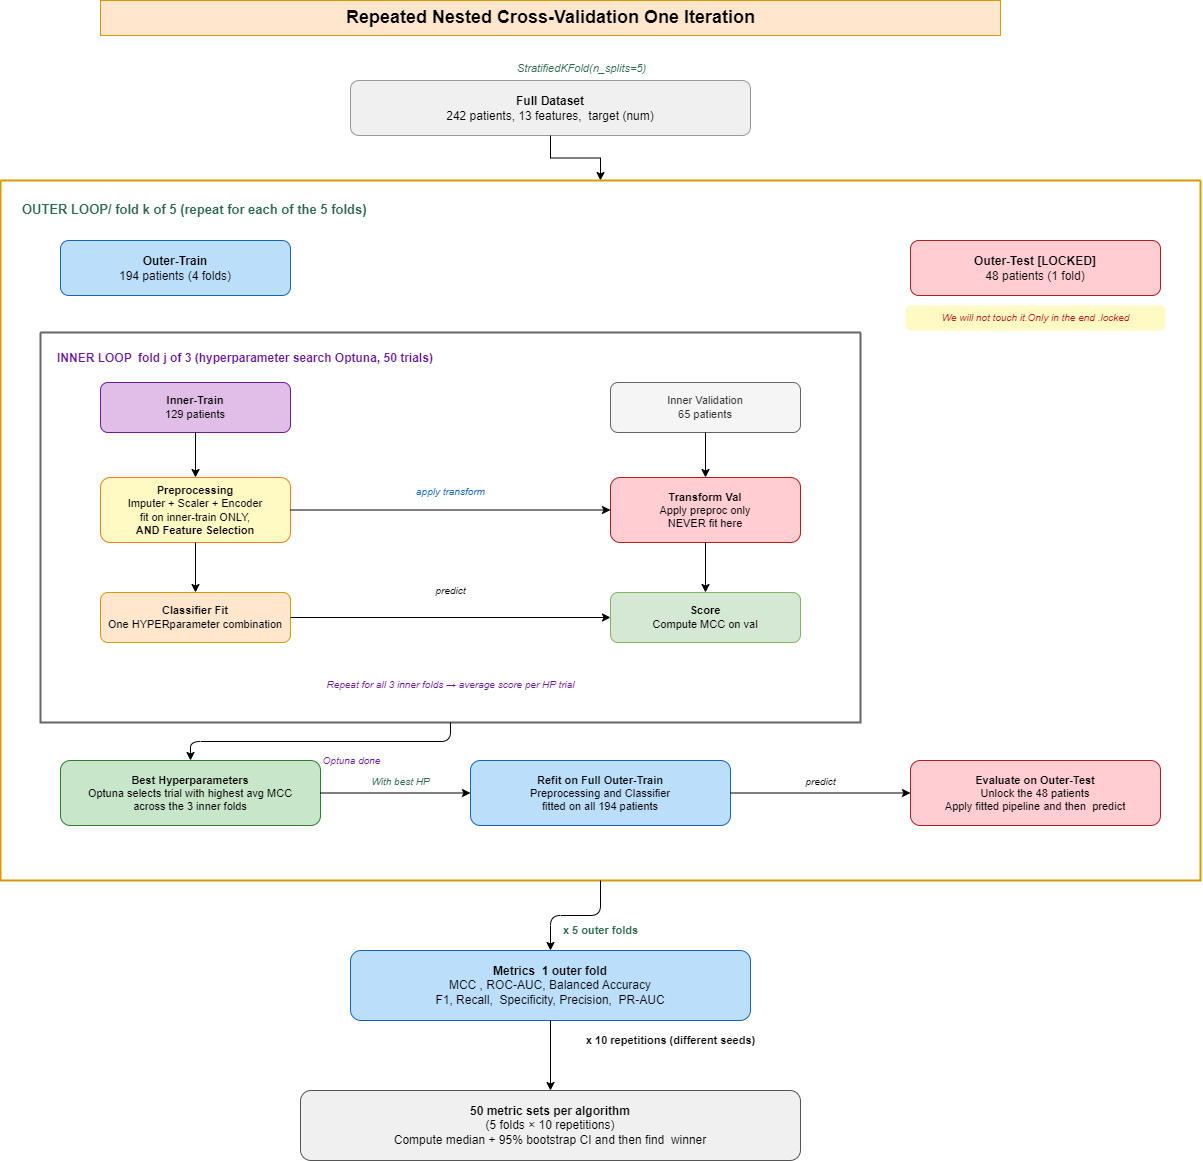

The diagram above was exported from draw.io. Its source (the exported page's mxGraphModel, read from the mxfile embedded in the PNG):
<mxGraphModel dx="1717" dy="950" grid="1" gridSize="10" guides="1" tooltips="1" connect="1" arrows="1" fold="1" page="1" pageScale="1" pageWidth="827" pageHeight="1169" math="0" shadow="0">
  <root>
    <mxCell id="f-jQWMsnW2lYpWc0HMnK-0" />
    <mxCell id="f-jQWMsnW2lYpWc0HMnK-1" parent="f-jQWMsnW2lYpWc0HMnK-0" />
    <mxCell id="RKAmwnamvURB2nshEQ2W-0" parent="f-jQWMsnW2lYpWc0HMnK-1" style="text;html=1;strokeColor=#d79b00;fillColor=#ffe6cc;align=center;fontSize=18;fontStyle=1;" value="Repeated Nested Cross-Validation One Iteration" vertex="1">
      <mxGeometry height="35" width="900" x="290" y="70" as="geometry" />
    </mxCell>
    <mxCell id="RKAmwnamvURB2nshEQ2W-1" parent="f-jQWMsnW2lYpWc0HMnK-1" style="rounded=1;whiteSpace=wrap;html=1;fillColor=#f0f0f0;strokeColor=#999999;fontSize=12;arcSize=15;" value="&lt;b&gt;Full Dataset&lt;/b&gt;&lt;br&gt;242 patients, 13 features,&amp;nbsp; target (num)" vertex="1">
      <mxGeometry height="55" width="400" x="540" y="150" as="geometry" />
    </mxCell>
    <mxCell id="RKAmwnamvURB2nshEQ2W-2" edge="1" parent="f-jQWMsnW2lYpWc0HMnK-1" source="RKAmwnamvURB2nshEQ2W-1" style="edgeStyle=orthogonalEdgeStyle;html=1;fontSize=11;fontColor=#2d6a4f;fontStyle=2;exitX=0.5;exitY=1;entryX=0.5;entryY=0;rounded=0;" target="RKAmwnamvURB2nshEQ2W-3" value="StratifiedKFold(n_splits=5)">
      <mxGeometry relative="1" x="0.1111" y="90" as="geometry">
        <mxPoint as="offset" />
      </mxGeometry>
    </mxCell>
    <mxCell id="RKAmwnamvURB2nshEQ2W-3" parent="f-jQWMsnW2lYpWc0HMnK-1" style="swimlane;startSize=0;fillColor=#ffe6cc;strokeColor=#d79b00;strokeWidth=2;rounded=1;arcSize=3;fontSize=13;fontStyle=1;" value="" vertex="1">
      <mxGeometry height="700" width="1200" x="190" y="250" as="geometry" />
    </mxCell>
    <mxCell id="RKAmwnamvURB2nshEQ2W-4" parent="RKAmwnamvURB2nshEQ2W-3" style="text;html=1;strokeColor=none;fillColor=none;fontSize=13;fontStyle=1;fontColor=#2d6a4f;align=left;" value="OUTER LOOP/ fold k of 5  (repeat for each of the 5 folds)" vertex="1">
      <mxGeometry height="25" width="700" x="20" y="15" as="geometry" />
    </mxCell>
    <mxCell id="RKAmwnamvURB2nshEQ2W-5" parent="RKAmwnamvURB2nshEQ2W-3" style="rounded=1;whiteSpace=wrap;html=1;fillColor=#bbdefb;strokeColor=#1565c0;fontSize=12;arcSize=15;" value="&lt;b&gt;Outer-Train&lt;/b&gt;&lt;br&gt;194 patients (4 folds)" vertex="1">
      <mxGeometry height="55" width="230" x="60" y="60" as="geometry" />
    </mxCell>
    <mxCell id="RKAmwnamvURB2nshEQ2W-6" parent="RKAmwnamvURB2nshEQ2W-3" style="rounded=1;whiteSpace=wrap;html=1;fillColor=#ffcdd2;strokeColor=#b71c1c;fontSize=12;arcSize=15;" value="&lt;b&gt;Outer-Test  [LOCKED]&lt;/b&gt;&lt;br&gt;48 patients (1 fold)" vertex="1">
      <mxGeometry height="55" width="250" x="910" y="60" as="geometry" />
    </mxCell>
    <mxCell id="RKAmwnamvURB2nshEQ2W-7" parent="RKAmwnamvURB2nshEQ2W-3" style="text;html=1;strokeColor=none;fillColor=#fff9c4;fontSize=10;fontStyle=2;fontColor=#b71c1c;align=center;rounded=1;arcSize=20;" value="We will not touch it.Only in the end .locked" vertex="1">
      <mxGeometry height="25" width="260" x="905" y="125" as="geometry" />
    </mxCell>
    <mxCell id="RKAmwnamvURB2nshEQ2W-8" parent="RKAmwnamvURB2nshEQ2W-3" style="swimlane;startSize=0;fillColor=#f5f5f5;strokeColor=#666666;strokeWidth=2;rounded=1;arcSize=3;fontColor=#333333;" value="" vertex="1">
      <mxGeometry height="390" width="820" x="40" y="152" as="geometry">
        <mxRectangle height="44" width="50" x="40" y="155" as="alternateBounds" />
      </mxGeometry>
    </mxCell>
    <mxCell id="RKAmwnamvURB2nshEQ2W-9" parent="RKAmwnamvURB2nshEQ2W-8" style="text;html=1;strokeColor=none;fillColor=none;fontSize=12;fontStyle=1;fontColor=#6a1b9a;align=left;" value="INNER LOOP&amp;nbsp; fold j of 3  (hyperparameter search Optuna, 50 trials)" vertex="1">
      <mxGeometry height="22" width="780" x="15" y="12" as="geometry" />
    </mxCell>
    <mxCell id="RKAmwnamvURB2nshEQ2W-10" parent="RKAmwnamvURB2nshEQ2W-8" style="rounded=1;whiteSpace=wrap;html=1;fillColor=#e1bee7;strokeColor=#6a1b9a;fontSize=11;arcSize=15;" value="&lt;b&gt;Inner-Train&lt;/b&gt;&lt;br&gt;129 patients" vertex="1">
      <mxGeometry height="50" width="190" x="60" y="50" as="geometry" />
    </mxCell>
    <mxCell id="RKAmwnamvURB2nshEQ2W-11" parent="RKAmwnamvURB2nshEQ2W-8" style="rounded=1;whiteSpace=wrap;html=1;fontSize=11;arcSize=15;fillColor=#f5f5f5;fontColor=#333333;strokeColor=#666666;" value="&lt;div&gt;Inner Validation&lt;/div&gt;65 patients" vertex="1">
      <mxGeometry height="50" width="190" x="570" y="50" as="geometry" />
    </mxCell>
    <mxCell id="RKAmwnamvURB2nshEQ2W-12" parent="RKAmwnamvURB2nshEQ2W-8" style="rounded=1;whiteSpace=wrap;html=1;fillColor=#fff9c4;strokeColor=#f57f17;fontSize=11;arcSize=15;" value="&lt;b&gt;Preprocessing&lt;/b&gt;&lt;br&gt;Imputer + Scale&lt;font style=&quot;color: rgb(0, 0, 0);&quot;&gt;r + Encoder&lt;br&gt;&lt;font&gt;fit on inner-train ONLY,&lt;/font&gt;&lt;/font&gt;&lt;div&gt;&lt;font style=&quot;color: rgb(0, 0, 0);&quot;&gt;&lt;font&gt;&lt;b&gt;AND Feature Selection&lt;/b&gt;&lt;br&gt;&lt;/font&gt;&lt;/font&gt;&lt;/div&gt;" vertex="1">
      <mxGeometry height="65" width="190" x="60" y="145" as="geometry" />
    </mxCell>
    <mxCell id="RKAmwnamvURB2nshEQ2W-13" parent="RKAmwnamvURB2nshEQ2W-8" style="rounded=1;whiteSpace=wrap;html=1;fillColor=#ffe6cc;strokeColor=#d79b00;fontSize=11;arcSize=15;" value="&lt;b&gt;Classifier Fit&lt;/b&gt;&lt;br&gt;One HYPERparameter combination" vertex="1">
      <mxGeometry height="50" width="190" x="60" y="260" as="geometry" />
    </mxCell>
    <mxCell id="RKAmwnamvURB2nshEQ2W-14" parent="RKAmwnamvURB2nshEQ2W-8" style="rounded=1;whiteSpace=wrap;html=1;fillColor=#ffcdd2;strokeColor=#b71c1c;fontSize=11;arcSize=15;" value="&lt;b&gt;Transform Val&lt;/b&gt;&lt;br&gt;Apply preproc only&lt;br&gt;&lt;font style=&quot;color: rgb(0, 0, 0);&quot;&gt;NEVER fit here&lt;/font&gt;" vertex="1">
      <mxGeometry height="65" width="190" x="570" y="145" as="geometry" />
    </mxCell>
    <mxCell id="RKAmwnamvURB2nshEQ2W-15" parent="RKAmwnamvURB2nshEQ2W-8" style="rounded=1;whiteSpace=wrap;html=1;fillColor=#d5e8d4;strokeColor=#82b366;fontSize=11;arcSize=15;" value="&lt;b&gt;Score&lt;/b&gt;&lt;br&gt;Compute MCC on val" vertex="1">
      <mxGeometry height="50" width="190" x="570" y="260" as="geometry" />
    </mxCell>
    <mxCell id="RKAmwnamvURB2nshEQ2W-16" edge="1" parent="RKAmwnamvURB2nshEQ2W-8" source="RKAmwnamvURB2nshEQ2W-10" style="edgeStyle=orthogonalEdgeStyle;html=1;" target="RKAmwnamvURB2nshEQ2W-12" value="">
      <mxGeometry relative="1" as="geometry" />
    </mxCell>
    <mxCell id="RKAmwnamvURB2nshEQ2W-17" edge="1" parent="RKAmwnamvURB2nshEQ2W-8" source="RKAmwnamvURB2nshEQ2W-12" style="edgeStyle=orthogonalEdgeStyle;html=1;" target="RKAmwnamvURB2nshEQ2W-13" value="">
      <mxGeometry relative="1" as="geometry" />
    </mxCell>
    <mxCell id="RKAmwnamvURB2nshEQ2W-18" edge="1" parent="RKAmwnamvURB2nshEQ2W-8" source="RKAmwnamvURB2nshEQ2W-12" style="edgeStyle=orthogonalEdgeStyle;html=1;fontSize=10;fontStyle=2;fontColor=#1565c0;" target="RKAmwnamvURB2nshEQ2W-14" value="apply transform">
      <mxGeometry relative="1" y="20" as="geometry">
        <mxPoint y="1" as="offset" />
      </mxGeometry>
    </mxCell>
    <mxCell id="RKAmwnamvURB2nshEQ2W-19" edge="1" parent="RKAmwnamvURB2nshEQ2W-8" source="RKAmwnamvURB2nshEQ2W-11" style="edgeStyle=orthogonalEdgeStyle;html=1;" target="RKAmwnamvURB2nshEQ2W-14" value="">
      <mxGeometry relative="1" as="geometry" />
    </mxCell>
    <mxCell id="RKAmwnamvURB2nshEQ2W-20" edge="1" parent="RKAmwnamvURB2nshEQ2W-8" source="RKAmwnamvURB2nshEQ2W-14" style="edgeStyle=orthogonalEdgeStyle;html=1;" target="RKAmwnamvURB2nshEQ2W-15" value="">
      <mxGeometry relative="1" as="geometry" />
    </mxCell>
    <mxCell id="RKAmwnamvURB2nshEQ2W-21" edge="1" parent="RKAmwnamvURB2nshEQ2W-8" source="RKAmwnamvURB2nshEQ2W-13" style="edgeStyle=orthogonalEdgeStyle;html=1;fontSize=10;fontStyle=2;" target="RKAmwnamvURB2nshEQ2W-15" value="predict">
      <mxGeometry relative="1" y="27" as="geometry">
        <mxPoint as="offset" />
      </mxGeometry>
    </mxCell>
    <mxCell id="RKAmwnamvURB2nshEQ2W-22" parent="RKAmwnamvURB2nshEQ2W-8" style="text;html=1;strokeColor=none;fillColor=none;fontSize=10;fontStyle=2;fontColor=#6a1b9a;align=center;" value="Repeat for all 3 inner folds → average score per HP trial" vertex="1">
      <mxGeometry height="25" width="700" x="60" y="340" as="geometry" />
    </mxCell>
    <mxCell id="RKAmwnamvURB2nshEQ2W-23" parent="RKAmwnamvURB2nshEQ2W-3" style="rounded=1;whiteSpace=wrap;html=1;fillColor=#c8e6c9;strokeColor=#2e7d32;fontSize=11;arcSize=15;" value="&lt;b&gt;Best Hyperparameters&lt;/b&gt;&lt;br&gt;Optuna selects trial with highest avg MCC&lt;br&gt;across the 3 inner folds" vertex="1">
      <mxGeometry height="65" width="260" x="60" y="580" as="geometry" />
    </mxCell>
    <mxCell id="RKAmwnamvURB2nshEQ2W-24" parent="RKAmwnamvURB2nshEQ2W-3" style="rounded=1;whiteSpace=wrap;html=1;fillColor=#bbdefb;strokeColor=#1565c0;fontSize=11;arcSize=15;" value="&lt;b&gt;Refit on Full Outer-Train&lt;/b&gt;&lt;br&gt;Preprocessing and Classifier&lt;br&gt;fitted on all 194 patients" vertex="1">
      <mxGeometry height="65" width="260" x="470" y="580" as="geometry" />
    </mxCell>
    <mxCell id="RKAmwnamvURB2nshEQ2W-25" parent="RKAmwnamvURB2nshEQ2W-3" style="rounded=1;whiteSpace=wrap;html=1;fillColor=#ffcdd2;strokeColor=#b71c1c;fontSize=11;arcSize=15;" value="&lt;b&gt;Evaluate on Outer-Test&lt;/b&gt;&lt;br&gt;Unlock the 48 patients&lt;br&gt;Apply fitted pipeline and then&amp;nbsp; predict" vertex="1">
      <mxGeometry height="65" width="250" x="910" y="580" as="geometry" />
    </mxCell>
    <mxCell id="RKAmwnamvURB2nshEQ2W-26" edge="1" parent="RKAmwnamvURB2nshEQ2W-3" source="RKAmwnamvURB2nshEQ2W-8" style="edgeStyle=orthogonalEdgeStyle;html=1;fontSize=10;fontStyle=2;fontColor=#6a1b9a;" target="RKAmwnamvURB2nshEQ2W-23" value="Optuna done">
      <mxGeometry relative="1" x="-0.2013" y="19" as="geometry">
        <mxPoint as="offset" />
      </mxGeometry>
    </mxCell>
    <mxCell id="RKAmwnamvURB2nshEQ2W-27" edge="1" parent="RKAmwnamvURB2nshEQ2W-3" source="RKAmwnamvURB2nshEQ2W-23" style="edgeStyle=orthogonalEdgeStyle;html=1;fontSize=10;fontStyle=2;fontColor=#2d6a4f;" target="RKAmwnamvURB2nshEQ2W-24" value="With best HP">
      <mxGeometry relative="1" x="0.0667" y="13" as="geometry">
        <mxPoint y="1" as="offset" />
      </mxGeometry>
    </mxCell>
    <mxCell id="RKAmwnamvURB2nshEQ2W-28" edge="1" parent="RKAmwnamvURB2nshEQ2W-3" source="RKAmwnamvURB2nshEQ2W-24" style="edgeStyle=orthogonalEdgeStyle;html=1;fontSize=10;fontStyle=2;" target="RKAmwnamvURB2nshEQ2W-25" value="predict">
      <mxGeometry relative="1" y="13" as="geometry">
        <mxPoint y="1" as="offset" />
      </mxGeometry>
    </mxCell>
    <mxCell id="RKAmwnamvURB2nshEQ2W-29" parent="f-jQWMsnW2lYpWc0HMnK-1" style="rounded=1;whiteSpace=wrap;html=1;fillColor=#bbdefb;strokeColor=#1565c0;fontSize=12;arcSize=15;" value="&lt;b&gt;Metrics&amp;nbsp; 1 outer fold&lt;/b&gt;&lt;br&gt;MCC , ROC-AUC, Balanced Accuracy&lt;br&gt;F1, Recall,&amp;nbsp; Specificity, Precision,&amp;nbsp; PR-AUC" vertex="1">
      <mxGeometry height="70" width="400" x="540" y="1020" as="geometry" />
    </mxCell>
    <mxCell id="RKAmwnamvURB2nshEQ2W-30" edge="1" parent="f-jQWMsnW2lYpWc0HMnK-1" source="RKAmwnamvURB2nshEQ2W-3" style="edgeStyle=orthogonalEdgeStyle;html=1;fontSize=11;fontColor=#2d6a4f;fontStyle=1;exitX=0.5;exitY=1;entryX=0.5;entryY=0;" target="RKAmwnamvURB2nshEQ2W-29" value="x 5 outer folds">
      <mxGeometry relative="1" x="-0.4167" y="15" as="geometry">
        <mxPoint as="offset" />
      </mxGeometry>
    </mxCell>
    <mxCell id="RKAmwnamvURB2nshEQ2W-31" parent="f-jQWMsnW2lYpWc0HMnK-1" style="rounded=1;whiteSpace=wrap;html=1;fillColor=#f0f0f0;strokeColor=#555555;fontSize=12;arcSize=15;" value="&lt;b&gt;50 metric sets per algorithm&lt;/b&gt;&lt;br&gt;(5 folds × 10 repetitions)&lt;br&gt;Compute median + 95% bootstrap CI and then find&amp;nbsp; winner" vertex="1">
      <mxGeometry height="70" width="500" x="490" y="1160" as="geometry" />
    </mxCell>
    <mxCell id="RKAmwnamvURB2nshEQ2W-32" edge="1" parent="f-jQWMsnW2lYpWc0HMnK-1" source="RKAmwnamvURB2nshEQ2W-29" style="edgeStyle=orthogonalEdgeStyle;html=1;fontSize=11;fontStyle=1;" target="RKAmwnamvURB2nshEQ2W-31" value="x 10 repetitions (different seeds)">
      <mxGeometry relative="1" x="-0.4286" y="120" as="geometry">
        <mxPoint as="offset" />
      </mxGeometry>
    </mxCell>
  </root>
</mxGraphModel>